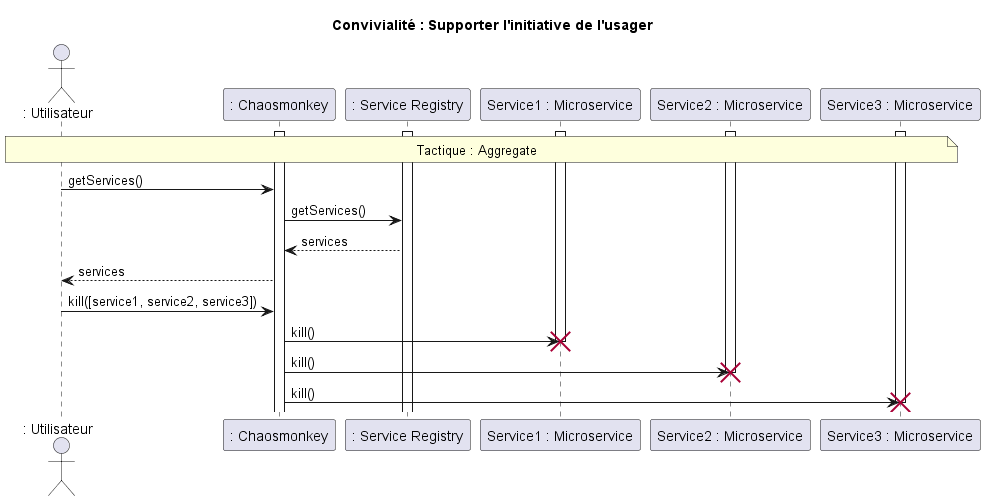

The diagram above was rendered by PlantUML. Its source (embedded in the PNG):
@startuml Convivialité : Supporter l'initiative de l'usager
title Convivialité : Supporter l'initiative de l'usager

actor ": Utilisateur" as user
participant ": Chaosmonkey" as chaos
participant ": Service Registry" as services
participant "Service1 : Microservice" as s1
participant "Service2 : Microservice" as s2
participant "Service3 : Microservice" as s3

note over user, s3 : Tactique : Aggregate

activate chaos
activate services
activate s1
activate s2
activate s3

user -> chaos : getServices()
chaos -> services : getServices()
services --> chaos : services
chaos --> user : services

user -> chaos : kill([service1, service2, service3])
chaos -> s1 : kill()
destroy s1
chaos -> s2 : kill()
destroy s2
chaos -> s3 : kill()
destroy s3




@enduml